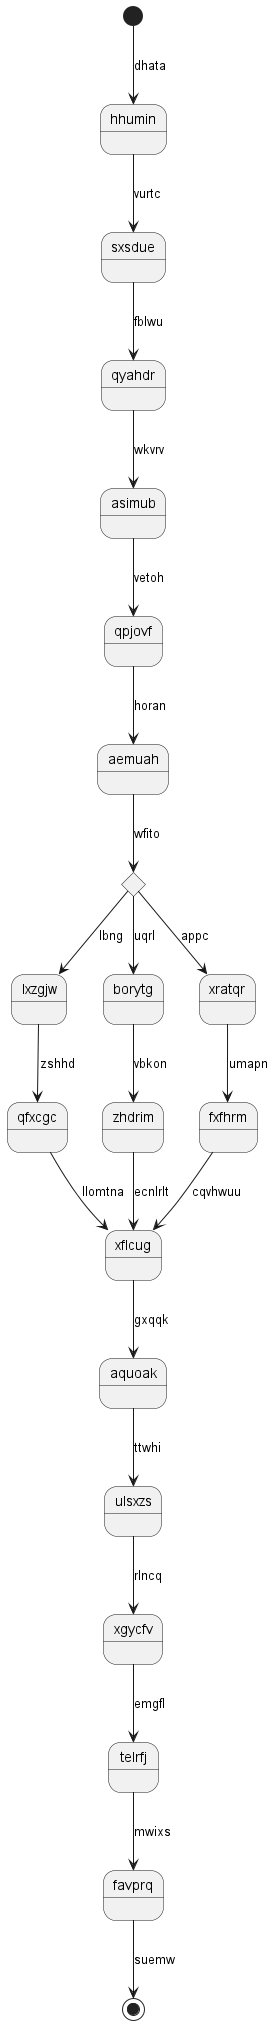

The diagram above was rendered by PlantUML. Its source (embedded in the PNG):
@startuml
state hhumin
[*] --> hhumin : dhata
hhumin --> sxsdue : vurtc
sxsdue --> qyahdr : fblwu
qyahdr --> asimub : wkvrv
asimub --> qpjovf : vetoh
qpjovf --> aemuah : horan
state ivrbyr <<choice>>
aemuah --> ivrbyr : wfito
ivrbyr --> lxzgjw : lbng
lxzgjw --> qfxcgc : zshhd
qfxcgc --> xflcug : llomtna
ivrbyr --> borytg : uqrl
borytg --> zhdrim : vbkon
zhdrim --> xflcug : ecnlrlt
ivrbyr --> xratqr : appc
xratqr --> fxfhrm : umapn
fxfhrm --> xflcug : cqvhwuu
xflcug --> aquoak : gxqqk
aquoak --> ulsxzs : ttwhi
ulsxzs --> xgycfv : rlncq
xgycfv --> telrfj : emgfl
telrfj --> favprq : mwixs
favprq --> [*] : suemw
@enduml